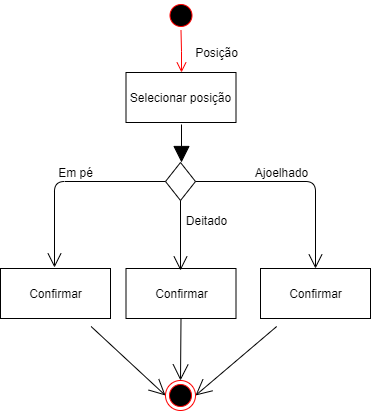

The diagram above was exported from draw.io. Its source (the exported page's mxGraphModel, read from the mxfile embedded in the PNG):
<mxGraphModel dx="827" dy="452" grid="1" gridSize="10" guides="1" tooltips="1" connect="1" arrows="1" fold="1" page="1" pageScale="1" pageWidth="1169" pageHeight="826" background="none" math="0" shadow="0">
  <root>
    <mxCell id="0" />
    <mxCell id="1" parent="0" />
    <mxCell id="hLT7gJpGXXHt9BVraSBI-51" value="" style="ellipse;shape=startState;fillColor=#000000;strokeColor=#ff0000;" vertex="1" parent="1">
      <mxGeometry x="635.5" y="120" width="30" height="30" as="geometry" />
    </mxCell>
    <mxCell id="hLT7gJpGXXHt9BVraSBI-52" value="" style="edgeStyle=elbowEdgeStyle;elbow=horizontal;verticalAlign=bottom;endArrow=open;endSize=8;strokeColor=#FF0000;endFill=1;rounded=0" edge="1" parent="1" source="hLT7gJpGXXHt9BVraSBI-51" target="hLT7gJpGXXHt9BVraSBI-53">
      <mxGeometry x="440" y="-8" as="geometry">
        <mxPoint x="455" y="62" as="targetPoint" />
      </mxGeometry>
    </mxCell>
    <mxCell id="hLT7gJpGXXHt9BVraSBI-53" value="Selecionar posição" style="" vertex="1" parent="1">
      <mxGeometry x="595.5" y="192" width="110" height="50" as="geometry" />
    </mxCell>
    <mxCell id="hLT7gJpGXXHt9BVraSBI-54" value="Posição" style="text;html=1;align=center;verticalAlign=middle;resizable=0;points=[];autosize=1;strokeColor=none;fillColor=none;" vertex="1" parent="1">
      <mxGeometry x="655.5" y="162" width="60" height="20" as="geometry" />
    </mxCell>
    <mxCell id="hLT7gJpGXXHt9BVraSBI-55" value="" style="rhombus;whiteSpace=wrap;html=1;hachureGap=4;pointerEvents=0;" vertex="1" parent="1">
      <mxGeometry x="635" y="282" width="30" height="38" as="geometry" />
    </mxCell>
    <mxCell id="hLT7gJpGXXHt9BVraSBI-76" style="edgeStyle=none;curved=1;rounded=0;orthogonalLoop=1;jettySize=auto;html=1;entryX=0;entryY=0.5;entryDx=0;entryDy=0;endArrow=open;startSize=14;endSize=14;sourcePerimeterSpacing=8;targetPerimeterSpacing=8;" edge="1" parent="1" source="hLT7gJpGXXHt9BVraSBI-56" target="hLT7gJpGXXHt9BVraSBI-71">
      <mxGeometry relative="1" as="geometry" />
    </mxCell>
    <mxCell id="hLT7gJpGXXHt9BVraSBI-56" value="Confirmar" style="html=1;hachureGap=4;pointerEvents=0;" vertex="1" parent="1">
      <mxGeometry x="470" y="388" width="110" height="50" as="geometry" />
    </mxCell>
    <mxCell id="hLT7gJpGXXHt9BVraSBI-73" style="edgeStyle=none;curved=1;rounded=0;orthogonalLoop=1;jettySize=auto;html=1;entryX=0.5;entryY=0;entryDx=0;entryDy=0;endArrow=open;startSize=14;endSize=14;sourcePerimeterSpacing=8;targetPerimeterSpacing=8;exitX=0.5;exitY=1;exitDx=0;exitDy=0;" edge="1" parent="1" source="hLT7gJpGXXHt9BVraSBI-58" target="hLT7gJpGXXHt9BVraSBI-71">
      <mxGeometry relative="1" as="geometry" />
    </mxCell>
    <mxCell id="hLT7gJpGXXHt9BVraSBI-58" value="Confirmar" style="html=1;hachureGap=4;pointerEvents=0;" vertex="1" parent="1">
      <mxGeometry x="595.5" y="388" width="110" height="50" as="geometry" />
    </mxCell>
    <mxCell id="hLT7gJpGXXHt9BVraSBI-59" value="" style="endArrow=block;endFill=1;html=1;edgeStyle=orthogonalEdgeStyle;align=left;verticalAlign=top;startSize=14;endSize=14;sourcePerimeterSpacing=8;targetPerimeterSpacing=8;" edge="1" parent="1">
      <mxGeometry x="-1" relative="1" as="geometry">
        <mxPoint x="651" y="244" as="sourcePoint" />
        <mxPoint x="651" y="282" as="targetPoint" />
      </mxGeometry>
    </mxCell>
    <mxCell id="hLT7gJpGXXHt9BVraSBI-63" value="" style="endArrow=open;endFill=1;endSize=12;html=1;sourcePerimeterSpacing=8;targetPerimeterSpacing=8;exitX=0;exitY=0.5;exitDx=0;exitDy=0;" edge="1" parent="1" source="hLT7gJpGXXHt9BVraSBI-55">
      <mxGeometry width="160" relative="1" as="geometry">
        <mxPoint x="340" y="220" as="sourcePoint" />
        <mxPoint x="524" y="387" as="targetPoint" />
        <Array as="points">
          <mxPoint x="524" y="301" />
        </Array>
      </mxGeometry>
    </mxCell>
    <mxCell id="hLT7gJpGXXHt9BVraSBI-64" value="" style="endArrow=open;endFill=1;endSize=12;html=1;sourcePerimeterSpacing=8;targetPerimeterSpacing=8;" edge="1" parent="1">
      <mxGeometry width="160" relative="1" as="geometry">
        <mxPoint x="650" y="320" as="sourcePoint" />
        <mxPoint x="650" y="390" as="targetPoint" />
      </mxGeometry>
    </mxCell>
    <mxCell id="hLT7gJpGXXHt9BVraSBI-75" style="edgeStyle=none;curved=1;rounded=0;orthogonalLoop=1;jettySize=auto;html=1;entryX=1;entryY=0.5;entryDx=0;entryDy=0;endArrow=open;startSize=14;endSize=14;sourcePerimeterSpacing=8;targetPerimeterSpacing=8;" edge="1" parent="1" source="hLT7gJpGXXHt9BVraSBI-65" target="hLT7gJpGXXHt9BVraSBI-71">
      <mxGeometry relative="1" as="geometry" />
    </mxCell>
    <mxCell id="hLT7gJpGXXHt9BVraSBI-65" value="Confirmar" style="html=1;hachureGap=4;pointerEvents=0;" vertex="1" parent="1">
      <mxGeometry x="730" y="388" width="110" height="50" as="geometry" />
    </mxCell>
    <mxCell id="hLT7gJpGXXHt9BVraSBI-67" value="" style="endArrow=open;endFill=1;endSize=12;html=1;sourcePerimeterSpacing=8;targetPerimeterSpacing=8;exitX=1;exitY=0.5;exitDx=0;exitDy=0;entryX=0.5;entryY=0;entryDx=0;entryDy=0;" edge="1" parent="1" source="hLT7gJpGXXHt9BVraSBI-55" target="hLT7gJpGXXHt9BVraSBI-65">
      <mxGeometry width="160" relative="1" as="geometry">
        <mxPoint x="670" y="300" as="sourcePoint" />
        <mxPoint x="830" y="300" as="targetPoint" />
        <Array as="points">
          <mxPoint x="785" y="301" />
        </Array>
      </mxGeometry>
    </mxCell>
    <mxCell id="hLT7gJpGXXHt9BVraSBI-68" value="Em pé&lt;br&gt;" style="text;html=1;align=center;verticalAlign=middle;resizable=0;points=[];autosize=1;strokeColor=none;fillColor=none;" vertex="1" parent="1">
      <mxGeometry x="520" y="282" width="50" height="20" as="geometry" />
    </mxCell>
    <mxCell id="hLT7gJpGXXHt9BVraSBI-69" value="Deitado" style="text;html=1;align=center;verticalAlign=middle;resizable=0;points=[];autosize=1;strokeColor=none;fillColor=none;" vertex="1" parent="1">
      <mxGeometry x="645.5" y="330" width="60" height="20" as="geometry" />
    </mxCell>
    <mxCell id="hLT7gJpGXXHt9BVraSBI-70" value="Ajoelhado" style="text;html=1;align=center;verticalAlign=middle;resizable=0;points=[];autosize=1;strokeColor=none;fillColor=none;" vertex="1" parent="1">
      <mxGeometry x="715.5" y="282" width="70" height="20" as="geometry" />
    </mxCell>
    <mxCell id="hLT7gJpGXXHt9BVraSBI-71" value="" style="ellipse;html=1;shape=endState;fillColor=#000000;strokeColor=#ff0000;hachureGap=4;pointerEvents=0;" vertex="1" parent="1">
      <mxGeometry x="635" y="500" width="30" height="30" as="geometry" />
    </mxCell>
  </root>
</mxGraphModel>